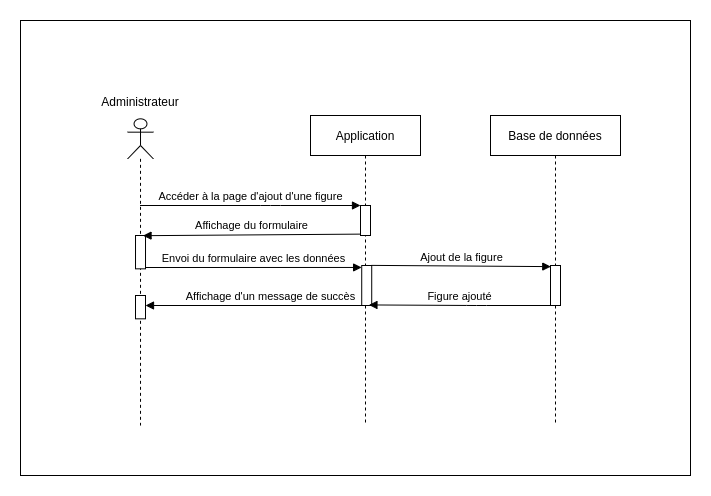

The diagram above was exported from draw.io. Its source (the exported page's mxGraphModel, read from the mxfile embedded in the PNG):
<mxGraphModel dx="1422" dy="809" grid="1" gridSize="10" guides="1" tooltips="1" connect="1" arrows="1" fold="1" page="1" pageScale="1" pageWidth="827" pageHeight="1169" math="0" shadow="0">
  <root>
    <mxCell id="8y7bV1_nd6XBPEViQ4Ip-0" />
    <mxCell id="8y7bV1_nd6XBPEViQ4Ip-1" parent="8y7bV1_nd6XBPEViQ4Ip-0" />
    <mxCell id="qPKU2joJKYI7PJAMJRDK-0" value="" style="html=1;points=[];perimeter=orthogonalPerimeter;rounded=0;shadow=0;glass=0;sketch=0;" parent="8y7bV1_nd6XBPEViQ4Ip-1" vertex="1">
      <mxGeometry x="145.01" y="243.33333333333334" width="10" height="44.24" as="geometry" />
    </mxCell>
    <mxCell id="ogF1M0Hfs80kHkxlrEGs-0" value="" style="rounded=0;whiteSpace=wrap;html=1;" parent="8y7bV1_nd6XBPEViQ4Ip-1" vertex="1">
      <mxGeometry x="30" y="25" width="670" height="455" as="geometry" />
    </mxCell>
    <mxCell id="ogF1M0Hfs80kHkxlrEGs-1" value="Application" style="shape=umlLifeline;perimeter=lifelinePerimeter;whiteSpace=wrap;html=1;container=1;collapsible=0;recursiveResize=0;outlineConnect=0;size=40;" parent="8y7bV1_nd6XBPEViQ4Ip-1" vertex="1">
      <mxGeometry x="320" y="120" width="110" height="310" as="geometry" />
    </mxCell>
    <mxCell id="ogF1M0Hfs80kHkxlrEGs-2" value="" style="html=1;points=[];perimeter=orthogonalPerimeter;rounded=0;shadow=0;glass=0;sketch=0;" parent="ogF1M0Hfs80kHkxlrEGs-1" vertex="1">
      <mxGeometry x="50" y="90" width="10" height="30" as="geometry" />
    </mxCell>
    <mxCell id="ogF1M0Hfs80kHkxlrEGs-3" value="" style="html=1;points=[];perimeter=orthogonalPerimeter;rounded=0;shadow=0;glass=0;sketch=0;" parent="ogF1M0Hfs80kHkxlrEGs-1" vertex="1">
      <mxGeometry x="51.21999999999997" y="150" width="10" height="40" as="geometry" />
    </mxCell>
    <mxCell id="ogF1M0Hfs80kHkxlrEGs-6" value="" style="group" parent="8y7bV1_nd6XBPEViQ4Ip-1" vertex="1" connectable="0">
      <mxGeometry x="130" y="110" width="40" height="320" as="geometry" />
    </mxCell>
    <mxCell id="ogF1M0Hfs80kHkxlrEGs-7" value="&lt;p&gt;&lt;br&gt;&lt;/p&gt;" style="shape=umlLifeline;participant=umlActor;perimeter=lifelinePerimeter;whiteSpace=wrap;html=1;container=1;collapsible=0;recursiveResize=0;verticalAlign=top;spacingTop=36;outlineConnect=0;align=center;" parent="ogF1M0Hfs80kHkxlrEGs-6" vertex="1">
      <mxGeometry x="7.149999999999977" y="13.333333333333336" width="25.71" height="306.66666666666674" as="geometry" />
    </mxCell>
    <mxCell id="ogF1M0Hfs80kHkxlrEGs-11" value="" style="html=1;points=[];perimeter=orthogonalPerimeter;rounded=0;shadow=0;glass=0;sketch=0;" parent="ogF1M0Hfs80kHkxlrEGs-7" vertex="1">
      <mxGeometry x="7.85" y="176.67" width="10" height="23.33" as="geometry" />
    </mxCell>
    <mxCell id="CnH99XEwzJJEdb6MooR9-0" value="" style="html=1;points=[];perimeter=orthogonalPerimeter;rounded=0;shadow=0;glass=0;sketch=0;" parent="ogF1M0Hfs80kHkxlrEGs-7" vertex="1">
      <mxGeometry x="7.86" y="116.67" width="10" height="33.33" as="geometry" />
    </mxCell>
    <mxCell id="ogF1M0Hfs80kHkxlrEGs-12" value="Administrateur" style="text;html=1;strokeColor=none;fillColor=none;align=center;verticalAlign=middle;whiteSpace=wrap;rounded=0;" parent="ogF1M0Hfs80kHkxlrEGs-6" vertex="1">
      <mxGeometry y="-10.322580645161292" width="40" height="13.333333333333336" as="geometry" />
    </mxCell>
    <mxCell id="ogF1M0Hfs80kHkxlrEGs-13" value="Base de données" style="shape=umlLifeline;perimeter=lifelinePerimeter;whiteSpace=wrap;html=1;container=1;collapsible=0;recursiveResize=0;outlineConnect=0;" parent="8y7bV1_nd6XBPEViQ4Ip-1" vertex="1">
      <mxGeometry x="500" y="120" width="130" height="310" as="geometry" />
    </mxCell>
    <mxCell id="ogF1M0Hfs80kHkxlrEGs-16" value="" style="html=1;points=[];perimeter=orthogonalPerimeter;rounded=0;shadow=0;glass=0;sketch=0;" parent="ogF1M0Hfs80kHkxlrEGs-13" vertex="1">
      <mxGeometry x="59.999999999999886" y="150" width="10" height="40" as="geometry" />
    </mxCell>
    <mxCell id="ogF1M0Hfs80kHkxlrEGs-20" value="Accéder à la page d'ajout d'une figure" style="html=1;verticalAlign=bottom;endArrow=block;" parent="8y7bV1_nd6XBPEViQ4Ip-1" source="ogF1M0Hfs80kHkxlrEGs-7" edge="1">
      <mxGeometry relative="1" as="geometry">
        <mxPoint x="119.50500000000011" y="210" as="sourcePoint" />
        <mxPoint x="370" y="210" as="targetPoint" />
        <Array as="points">
          <mxPoint x="280" y="210" />
        </Array>
      </mxGeometry>
    </mxCell>
    <mxCell id="ogF1M0Hfs80kHkxlrEGs-21" value="Affichage du formulaire" style="html=1;verticalAlign=bottom;endArrow=block;entryX=0.598;entryY=0.381;entryDx=0;entryDy=0;entryPerimeter=0;exitX=0;exitY=0.954;exitDx=0;exitDy=0;exitPerimeter=0;" parent="8y7bV1_nd6XBPEViQ4Ip-1" source="ogF1M0Hfs80kHkxlrEGs-2" target="ogF1M0Hfs80kHkxlrEGs-7" edge="1">
      <mxGeometry relative="1" as="geometry">
        <mxPoint x="366.1399999999999" y="233" as="sourcePoint" />
        <Array as="points" />
        <mxPoint x="155.66999999999996" y="233.67717333333349" as="targetPoint" />
      </mxGeometry>
    </mxCell>
    <mxCell id="ogF1M0Hfs80kHkxlrEGs-24" value="Ajout de la figure" style="html=1;verticalAlign=bottom;endArrow=block;exitX=0.967;exitY=-0.003;exitDx=0;exitDy=0;exitPerimeter=0;entryX=0.028;entryY=0.028;entryDx=0;entryDy=0;entryPerimeter=0;" parent="8y7bV1_nd6XBPEViQ4Ip-1" source="ogF1M0Hfs80kHkxlrEGs-3" target="ogF1M0Hfs80kHkxlrEGs-16" edge="1">
      <mxGeometry relative="1" as="geometry">
        <mxPoint x="384.43000000000006" y="280.28999999999996" as="sourcePoint" />
        <mxPoint x="560" y="280" as="targetPoint" />
        <Array as="points" />
      </mxGeometry>
    </mxCell>
    <mxCell id="ogF1M0Hfs80kHkxlrEGs-25" value="Figure ajouté" style="html=1;verticalAlign=bottom;endArrow=block;entryX=0.721;entryY=0.986;entryDx=0;entryDy=0;entryPerimeter=0;" parent="8y7bV1_nd6XBPEViQ4Ip-1" source="ogF1M0Hfs80kHkxlrEGs-16" target="ogF1M0Hfs80kHkxlrEGs-3" edge="1">
      <mxGeometry relative="1" as="geometry">
        <mxPoint x="576.2599999999999" y="310" as="sourcePoint" />
        <Array as="points">
          <mxPoint x="486" y="310" />
        </Array>
        <mxPoint x="380" y="319.1300000000001" as="targetPoint" />
      </mxGeometry>
    </mxCell>
    <mxCell id="ogF1M0Hfs80kHkxlrEGs-10" value="Envoi du formulaire avec les données" style="html=1;verticalAlign=bottom;endArrow=block;entryX=-0.011;entryY=0.049;entryDx=0;entryDy=0;entryPerimeter=0;" parent="8y7bV1_nd6XBPEViQ4Ip-1" target="ogF1M0Hfs80kHkxlrEGs-3" edge="1">
      <mxGeometry relative="1" as="geometry">
        <mxPoint x="155" y="272" as="sourcePoint" />
        <mxPoint x="376.14" y="287.0327272727273" as="targetPoint" />
      </mxGeometry>
    </mxCell>
    <mxCell id="cIfY0GyfxpHYMHkIzoSW-0" value="Affichage d'un message de succès" style="html=1;verticalAlign=bottom;endArrow=block;" parent="8y7bV1_nd6XBPEViQ4Ip-1" edge="1">
      <mxGeometry x="-0.1296" relative="1" as="geometry">
        <mxPoint x="376.3" y="310" as="sourcePoint" />
        <Array as="points" />
        <mxPoint x="155.01357142857145" y="310" as="targetPoint" />
        <mxPoint as="offset" />
      </mxGeometry>
    </mxCell>
  </root>
</mxGraphModel>